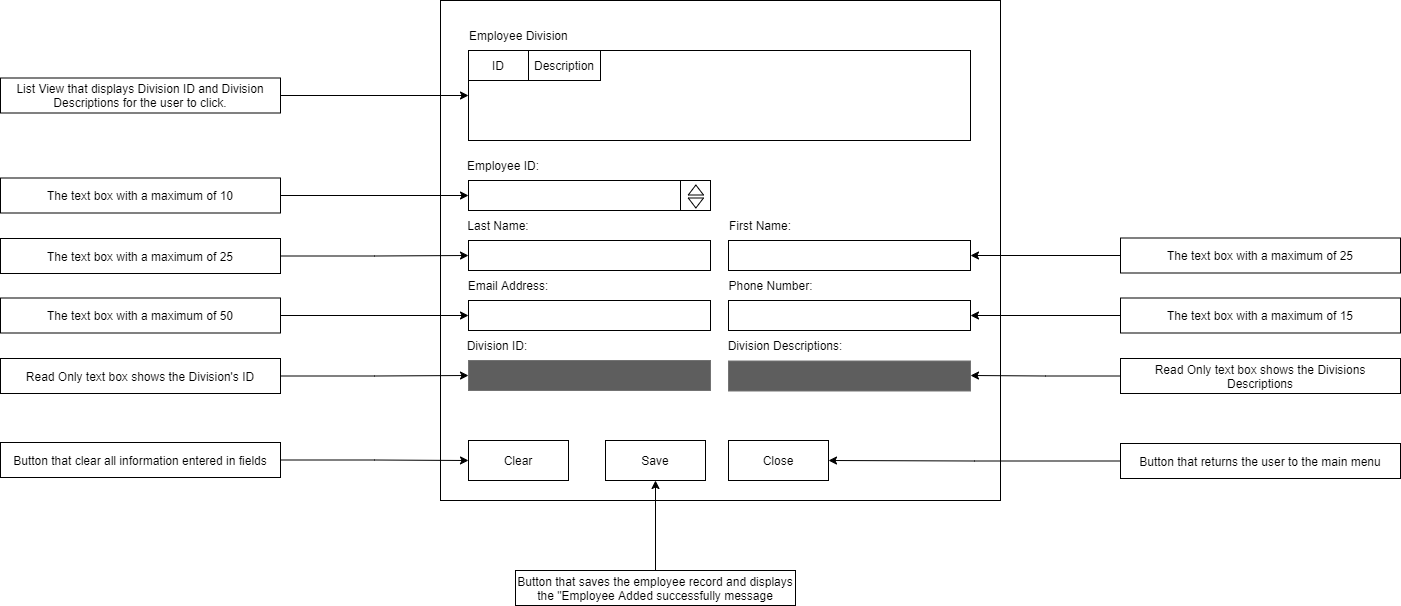

The diagram above was exported from draw.io. Its source (the exported page's mxGraphModel, read from the mxfile embedded in the PNG):
<mxGraphModel dx="1958" dy="488" grid="1" gridSize="10" guides="1" tooltips="1" connect="1" arrows="1" fold="1" page="1" pageScale="1" pageWidth="850" pageHeight="1100" math="0" shadow="0">
  <root>
    <mxCell id="0" />
    <mxCell id="1" parent="0" />
    <mxCell id="F2YH5fbYoSwQFn3fdR61-1" value="" style="rounded=0;whiteSpace=wrap;html=1;" parent="1" vertex="1">
      <mxGeometry x="160" y="150" width="560" height="500" as="geometry" />
    </mxCell>
    <mxCell id="F2YH5fbYoSwQFn3fdR61-3" value="Employee Division&amp;nbsp;" style="text;html=1;strokeColor=none;fillColor=none;align=center;verticalAlign=middle;whiteSpace=wrap;rounded=0;" parent="1" vertex="1">
      <mxGeometry x="186" y="170" width="108" height="30" as="geometry" />
    </mxCell>
    <mxCell id="F2YH5fbYoSwQFn3fdR61-4" value="" style="rounded=0;whiteSpace=wrap;html=1;" parent="1" vertex="1">
      <mxGeometry x="188" y="200" width="502" height="90" as="geometry" />
    </mxCell>
    <mxCell id="F2YH5fbYoSwQFn3fdR61-5" value="ID" style="text;html=1;strokeColor=#000000;fillColor=none;align=center;verticalAlign=middle;whiteSpace=wrap;rounded=0;" parent="1" vertex="1">
      <mxGeometry x="188" y="200" width="60" height="30" as="geometry" />
    </mxCell>
    <mxCell id="F2YH5fbYoSwQFn3fdR61-7" value="Description" style="text;html=1;strokeColor=#000000;fillColor=none;align=center;verticalAlign=middle;whiteSpace=wrap;rounded=0;" parent="1" vertex="1">
      <mxGeometry x="248" y="200" width="72" height="30" as="geometry" />
    </mxCell>
    <mxCell id="F2YH5fbYoSwQFn3fdR61-8" value="Employee ID:" style="text;html=1;strokeColor=none;fillColor=none;align=center;verticalAlign=middle;whiteSpace=wrap;rounded=0;" parent="1" vertex="1">
      <mxGeometry x="182" y="300" width="82" height="30" as="geometry" />
    </mxCell>
    <mxCell id="F2YH5fbYoSwQFn3fdR61-9" value="" style="rounded=0;whiteSpace=wrap;html=1;strokeColor=#000000;" parent="1" vertex="1">
      <mxGeometry x="188" y="330" width="242" height="30" as="geometry" />
    </mxCell>
    <mxCell id="F2YH5fbYoSwQFn3fdR61-13" value="" style="whiteSpace=wrap;html=1;aspect=fixed;strokeColor=#000000;" parent="1" vertex="1">
      <mxGeometry x="400" y="330" width="30" height="30" as="geometry" />
    </mxCell>
    <mxCell id="F2YH5fbYoSwQFn3fdR61-12" value="" style="triangle;whiteSpace=wrap;html=1;strokeColor=#000000;rotation=90;" parent="1" vertex="1">
      <mxGeometry x="410.38" y="344.88" width="10" height="15.25" as="geometry" />
    </mxCell>
    <mxCell id="F2YH5fbYoSwQFn3fdR61-10" value="" style="triangle;whiteSpace=wrap;html=1;strokeColor=#000000;rotation=-90;" parent="1" vertex="1">
      <mxGeometry x="410.38" y="331.88" width="10" height="15.25" as="geometry" />
    </mxCell>
    <mxCell id="F2YH5fbYoSwQFn3fdR61-15" value="" style="rounded=0;whiteSpace=wrap;html=1;strokeColor=#000000;" parent="1" vertex="1">
      <mxGeometry x="188" y="390" width="242" height="30" as="geometry" />
    </mxCell>
    <mxCell id="F2YH5fbYoSwQFn3fdR61-17" value="Last Name:" style="text;html=1;strokeColor=none;fillColor=none;align=center;verticalAlign=middle;whiteSpace=wrap;rounded=0;" parent="1" vertex="1">
      <mxGeometry x="183" y="360.13" width="70" height="30" as="geometry" />
    </mxCell>
    <mxCell id="F2YH5fbYoSwQFn3fdR61-18" value="" style="rounded=0;whiteSpace=wrap;html=1;strokeColor=#000000;" parent="1" vertex="1">
      <mxGeometry x="448" y="390" width="242" height="30" as="geometry" />
    </mxCell>
    <mxCell id="F2YH5fbYoSwQFn3fdR61-19" value="First Name:" style="text;html=1;strokeColor=none;fillColor=none;align=center;verticalAlign=middle;whiteSpace=wrap;rounded=0;" parent="1" vertex="1">
      <mxGeometry x="445" y="360" width="70" height="30" as="geometry" />
    </mxCell>
    <mxCell id="F2YH5fbYoSwQFn3fdR61-20" value="" style="rounded=0;whiteSpace=wrap;html=1;strokeColor=#000000;" parent="1" vertex="1">
      <mxGeometry x="188" y="450" width="242" height="30" as="geometry" />
    </mxCell>
    <mxCell id="F2YH5fbYoSwQFn3fdR61-21" value="Email Address:" style="text;html=1;strokeColor=none;fillColor=none;align=center;verticalAlign=middle;whiteSpace=wrap;rounded=0;" parent="1" vertex="1">
      <mxGeometry x="186" y="420" width="84" height="30" as="geometry" />
    </mxCell>
    <mxCell id="F2YH5fbYoSwQFn3fdR61-22" value="" style="rounded=0;whiteSpace=wrap;html=1;strokeColor=#000000;" parent="1" vertex="1">
      <mxGeometry x="448" y="450" width="242" height="30" as="geometry" />
    </mxCell>
    <mxCell id="F2YH5fbYoSwQFn3fdR61-24" value="Phone Number:" style="text;html=1;strokeColor=none;fillColor=none;align=center;verticalAlign=middle;whiteSpace=wrap;rounded=0;" parent="1" vertex="1">
      <mxGeometry x="443" y="420" width="95" height="30" as="geometry" />
    </mxCell>
    <mxCell id="F2YH5fbYoSwQFn3fdR61-25" value="" style="rounded=0;whiteSpace=wrap;html=1;strokeColor=#737373;fillColor=#5E5E5E;" parent="1" vertex="1">
      <mxGeometry x="188" y="510" width="242" height="30" as="geometry" />
    </mxCell>
    <mxCell id="F2YH5fbYoSwQFn3fdR61-26" value="Division ID:" style="text;html=1;strokeColor=none;fillColor=none;align=center;verticalAlign=middle;whiteSpace=wrap;rounded=0;" parent="1" vertex="1">
      <mxGeometry x="175" y="480" width="84" height="30" as="geometry" />
    </mxCell>
    <mxCell id="F2YH5fbYoSwQFn3fdR61-30" value="Division Descriptions:" style="text;html=1;strokeColor=none;fillColor=none;align=center;verticalAlign=middle;whiteSpace=wrap;rounded=0;" parent="1" vertex="1">
      <mxGeometry x="445" y="480" width="120" height="30" as="geometry" />
    </mxCell>
    <mxCell id="F2YH5fbYoSwQFn3fdR61-31" value="Clear" style="rounded=0;whiteSpace=wrap;html=1;strokeColor=#000000;" parent="1" vertex="1">
      <mxGeometry x="188" y="590" width="100" height="40" as="geometry" />
    </mxCell>
    <mxCell id="F2YH5fbYoSwQFn3fdR61-32" value="Save" style="rounded=0;whiteSpace=wrap;html=1;strokeColor=#000000;" parent="1" vertex="1">
      <mxGeometry x="325" y="590" width="100" height="40" as="geometry" />
    </mxCell>
    <mxCell id="F2YH5fbYoSwQFn3fdR61-33" value="Close" style="rounded=0;whiteSpace=wrap;html=1;strokeColor=#000000;" parent="1" vertex="1">
      <mxGeometry x="448" y="590" width="100" height="40" as="geometry" />
    </mxCell>
    <mxCell id="3mQTvpkzbklra43HGpSF-2" style="edgeStyle=orthogonalEdgeStyle;rounded=0;orthogonalLoop=1;jettySize=auto;html=1;exitX=1;exitY=0.5;exitDx=0;exitDy=0;entryX=0;entryY=0.5;entryDx=0;entryDy=0;" edge="1" parent="1" target="F2YH5fbYoSwQFn3fdR61-4">
      <mxGeometry relative="1" as="geometry">
        <mxPoint y="245" as="sourcePoint" />
      </mxGeometry>
    </mxCell>
    <mxCell id="3mQTvpkzbklra43HGpSF-4" style="edgeStyle=orthogonalEdgeStyle;rounded=0;orthogonalLoop=1;jettySize=auto;html=1;exitX=1;exitY=0.5;exitDx=0;exitDy=0;entryX=0;entryY=0.5;entryDx=0;entryDy=0;" edge="1" parent="1" source="3mQTvpkzbklra43HGpSF-3" target="F2YH5fbYoSwQFn3fdR61-9">
      <mxGeometry relative="1" as="geometry" />
    </mxCell>
    <mxCell id="3mQTvpkzbklra43HGpSF-3" value="The text box with a maximum of 10" style="rounded=0;whiteSpace=wrap;html=1;strokeColor=#000000;" vertex="1" parent="1">
      <mxGeometry x="-280" y="327.5" width="280" height="35" as="geometry" />
    </mxCell>
    <mxCell id="3mQTvpkzbklra43HGpSF-6" value="List View that displays Division ID and Division Descriptions for the user to click." style="rounded=0;whiteSpace=wrap;html=1;strokeColor=#000000;" vertex="1" parent="1">
      <mxGeometry x="-280" y="227.5" width="280" height="35" as="geometry" />
    </mxCell>
    <mxCell id="3mQTvpkzbklra43HGpSF-8" style="edgeStyle=orthogonalEdgeStyle;rounded=0;orthogonalLoop=1;jettySize=auto;html=1;exitX=1;exitY=0.5;exitDx=0;exitDy=0;entryX=0;entryY=0.5;entryDx=0;entryDy=0;" edge="1" parent="1" source="3mQTvpkzbklra43HGpSF-7" target="F2YH5fbYoSwQFn3fdR61-15">
      <mxGeometry relative="1" as="geometry" />
    </mxCell>
    <mxCell id="3mQTvpkzbklra43HGpSF-7" value="The text box with a maximum of 25" style="rounded=0;whiteSpace=wrap;html=1;strokeColor=#000000;" vertex="1" parent="1">
      <mxGeometry x="-280" y="388" width="280" height="35" as="geometry" />
    </mxCell>
    <mxCell id="3mQTvpkzbklra43HGpSF-10" style="edgeStyle=orthogonalEdgeStyle;rounded=0;orthogonalLoop=1;jettySize=auto;html=1;exitX=1;exitY=0.5;exitDx=0;exitDy=0;entryX=0;entryY=0.5;entryDx=0;entryDy=0;" edge="1" parent="1" source="3mQTvpkzbklra43HGpSF-9" target="F2YH5fbYoSwQFn3fdR61-20">
      <mxGeometry relative="1" as="geometry" />
    </mxCell>
    <mxCell id="3mQTvpkzbklra43HGpSF-9" value="The text box with a maximum of 50" style="rounded=0;whiteSpace=wrap;html=1;strokeColor=#000000;" vertex="1" parent="1">
      <mxGeometry x="-280" y="447.5" width="280" height="35" as="geometry" />
    </mxCell>
    <mxCell id="3mQTvpkzbklra43HGpSF-12" style="edgeStyle=orthogonalEdgeStyle;rounded=0;orthogonalLoop=1;jettySize=auto;html=1;exitX=1;exitY=0.5;exitDx=0;exitDy=0;entryX=0;entryY=0.5;entryDx=0;entryDy=0;" edge="1" parent="1" source="3mQTvpkzbklra43HGpSF-11" target="F2YH5fbYoSwQFn3fdR61-25">
      <mxGeometry relative="1" as="geometry" />
    </mxCell>
    <mxCell id="3mQTvpkzbklra43HGpSF-11" value="Read Only text box shows the Division's ID" style="rounded=0;whiteSpace=wrap;html=1;strokeColor=#000000;" vertex="1" parent="1">
      <mxGeometry x="-280" y="508" width="280" height="35" as="geometry" />
    </mxCell>
    <mxCell id="3mQTvpkzbklra43HGpSF-14" style="edgeStyle=orthogonalEdgeStyle;rounded=0;orthogonalLoop=1;jettySize=auto;html=1;exitX=0;exitY=0.5;exitDx=0;exitDy=0;entryX=1;entryY=0.5;entryDx=0;entryDy=0;" edge="1" parent="1" source="3mQTvpkzbklra43HGpSF-13">
      <mxGeometry relative="1" as="geometry">
        <mxPoint x="690" y="525" as="targetPoint" />
      </mxGeometry>
    </mxCell>
    <mxCell id="3mQTvpkzbklra43HGpSF-13" value="Read Only text box shows the Divisions Descriptions" style="rounded=0;whiteSpace=wrap;html=1;strokeColor=#000000;" vertex="1" parent="1">
      <mxGeometry x="840" y="508" width="280" height="35" as="geometry" />
    </mxCell>
    <mxCell id="3mQTvpkzbklra43HGpSF-16" style="edgeStyle=orthogonalEdgeStyle;rounded=0;orthogonalLoop=1;jettySize=auto;html=1;exitX=0;exitY=0.5;exitDx=0;exitDy=0;entryX=1;entryY=0.5;entryDx=0;entryDy=0;" edge="1" parent="1" source="3mQTvpkzbklra43HGpSF-15" target="F2YH5fbYoSwQFn3fdR61-22">
      <mxGeometry relative="1" as="geometry" />
    </mxCell>
    <mxCell id="3mQTvpkzbklra43HGpSF-15" value="The text box with a maximum of 15" style="rounded=0;whiteSpace=wrap;html=1;strokeColor=#000000;" vertex="1" parent="1">
      <mxGeometry x="840" y="447.5" width="280" height="35" as="geometry" />
    </mxCell>
    <mxCell id="3mQTvpkzbklra43HGpSF-18" style="edgeStyle=orthogonalEdgeStyle;rounded=0;orthogonalLoop=1;jettySize=auto;html=1;exitX=0;exitY=0.5;exitDx=0;exitDy=0;entryX=1;entryY=0.5;entryDx=0;entryDy=0;" edge="1" parent="1" source="3mQTvpkzbklra43HGpSF-17" target="F2YH5fbYoSwQFn3fdR61-18">
      <mxGeometry relative="1" as="geometry" />
    </mxCell>
    <mxCell id="3mQTvpkzbklra43HGpSF-17" value="The text box with a maximum of 25" style="rounded=0;whiteSpace=wrap;html=1;strokeColor=#000000;" vertex="1" parent="1">
      <mxGeometry x="840" y="387.5" width="280" height="35" as="geometry" />
    </mxCell>
    <mxCell id="3mQTvpkzbklra43HGpSF-20" style="edgeStyle=orthogonalEdgeStyle;rounded=0;orthogonalLoop=1;jettySize=auto;html=1;exitX=1;exitY=0.5;exitDx=0;exitDy=0;entryX=0;entryY=0.5;entryDx=0;entryDy=0;" edge="1" parent="1" source="3mQTvpkzbklra43HGpSF-19" target="F2YH5fbYoSwQFn3fdR61-31">
      <mxGeometry relative="1" as="geometry" />
    </mxCell>
    <mxCell id="3mQTvpkzbklra43HGpSF-19" value="Button that clear all information entered in fields" style="rounded=0;whiteSpace=wrap;html=1;strokeColor=#000000;" vertex="1" parent="1">
      <mxGeometry x="-280" y="592" width="280" height="35" as="geometry" />
    </mxCell>
    <mxCell id="3mQTvpkzbklra43HGpSF-24" style="edgeStyle=orthogonalEdgeStyle;rounded=0;orthogonalLoop=1;jettySize=auto;html=1;exitX=0.5;exitY=0;exitDx=0;exitDy=0;" edge="1" parent="1" source="3mQTvpkzbklra43HGpSF-21" target="F2YH5fbYoSwQFn3fdR61-32">
      <mxGeometry relative="1" as="geometry" />
    </mxCell>
    <mxCell id="3mQTvpkzbklra43HGpSF-21" value="Button that saves the employee record and displays the &quot;Employee Added successfully message" style="rounded=0;whiteSpace=wrap;html=1;strokeColor=#000000;" vertex="1" parent="1">
      <mxGeometry x="235" y="720" width="280" height="35" as="geometry" />
    </mxCell>
    <mxCell id="3mQTvpkzbklra43HGpSF-23" style="edgeStyle=orthogonalEdgeStyle;rounded=0;orthogonalLoop=1;jettySize=auto;html=1;exitX=0;exitY=0.5;exitDx=0;exitDy=0;entryX=1;entryY=0.5;entryDx=0;entryDy=0;" edge="1" parent="1" source="3mQTvpkzbklra43HGpSF-22" target="F2YH5fbYoSwQFn3fdR61-33">
      <mxGeometry relative="1" as="geometry" />
    </mxCell>
    <mxCell id="3mQTvpkzbklra43HGpSF-22" value="Button that returns the user to the main menu" style="rounded=0;whiteSpace=wrap;html=1;strokeColor=#000000;" vertex="1" parent="1">
      <mxGeometry x="840" y="593" width="280" height="35" as="geometry" />
    </mxCell>
    <mxCell id="3mQTvpkzbklra43HGpSF-25" value="" style="rounded=0;whiteSpace=wrap;html=1;strokeColor=#737373;fillColor=#5E5E5E;" vertex="1" parent="1">
      <mxGeometry x="448" y="510.5" width="242" height="30" as="geometry" />
    </mxCell>
  </root>
</mxGraphModel>